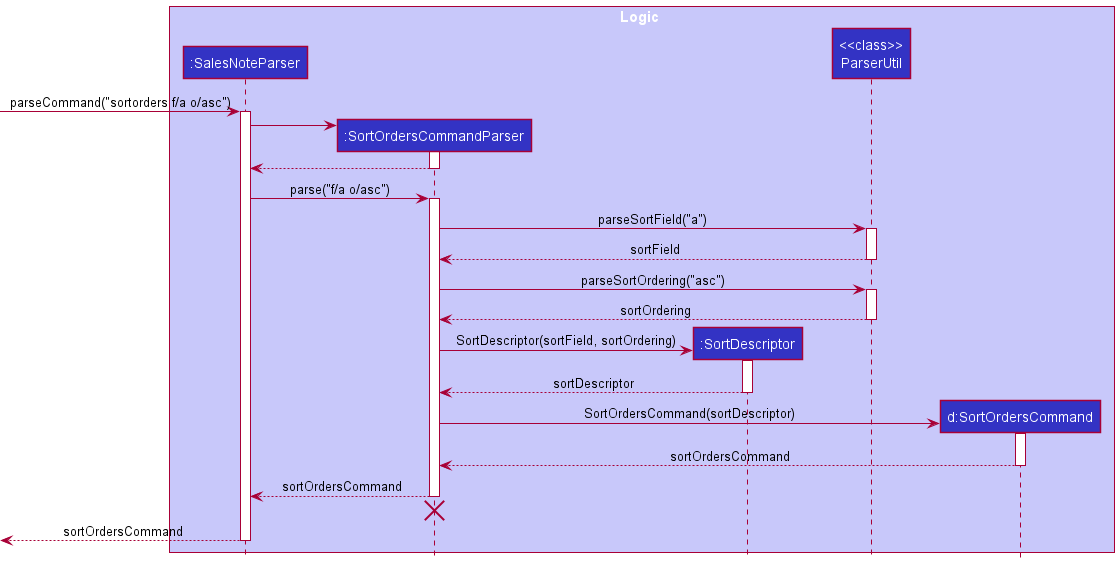

The diagram above was rendered by PlantUML. Its source (embedded in the PNG):
@startuml

!include style.puml

box Logic LOGIC_COLOR_T1
participant ":SalesNoteParser" as SalesNoteParser LOGIC_COLOR
participant ":SortOrdersCommandParser" as SortOrdersCommandParser LOGIC_COLOR
participant ":SortDescriptor" as SortDescriptor LOGIC_COLOR
participant "<<class>>\nParserUtil" as ParserUtil LOGIC_COLOR
participant "d:SortOrdersCommand" as SortOrdersCommand LOGIC_COLOR
end box

-> SalesNoteParser : parseCommand("sortorders f/a o/asc")
activate SalesNoteParser

create SortOrdersCommandParser
SalesNoteParser -> SortOrdersCommandParser
activate SortOrdersCommandParser

SortOrdersCommandParser --> SalesNoteParser
deactivate SortOrdersCommandParser

SalesNoteParser -> SortOrdersCommandParser : parse("f/a o/asc")
activate SortOrdersCommandParser

SortOrdersCommandParser -> ParserUtil  : parseSortField("a")
activate ParserUtil

ParserUtil --> SortOrdersCommandParser : sortField
deactivate ParserUtil

SortOrdersCommandParser -> ParserUtil  : parseSortOrdering("asc")
activate ParserUtil

ParserUtil --> SortOrdersCommandParser : sortOrdering
deactivate ParserUtil

create SortDescriptor
SortOrdersCommandParser -> SortDescriptor  : SortDescriptor(sortField, sortOrdering)
activate SortDescriptor

SortDescriptor --> SortOrdersCommandParser : sortDescriptor
deactivate SortDescriptor

create SortOrdersCommand
SortOrdersCommandParser -> SortOrdersCommand  : SortOrdersCommand(sortDescriptor)
activate SortOrdersCommand

SortOrdersCommand --> SortOrdersCommandParser : sortOrdersCommand
deactivate SortOrdersCommand

SortOrdersCommandParser --> SalesNoteParser : sortOrdersCommand
deactivate SortOrdersCommandParser

'Hidden arrow to position the destroy marker below the end of the activation bar.
SortOrdersCommandParser -[hidden]-> SalesNoteParser
destroy SortOrdersCommandParser

<-- SalesNoteParser : sortOrdersCommand
deactivate SalesNoteParser

@enduml